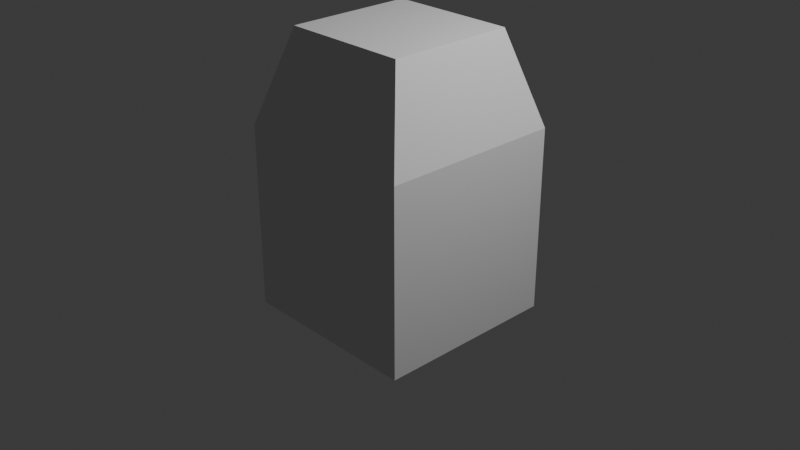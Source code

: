 # Source: Untitled.blend  (saved by Blender 4.4.32; exported with 4.5.12 LTS)
import bpy
from mathutils import Matrix  # noqa: F401  (used for matrix-valued properties, if any)

bpy.ops.wm.read_factory_settings(use_empty=True)
scene = bpy.context.scene
scene.name = 'Scene'

# ---- collections
col_collection = bpy.data.collections.new('Collection'); scene.collection.children.link(col_collection)

# ---- world
world_world = bpy.data.worlds.new('World'); scene.world = world_world
world_world.use_nodes = True; world_world.node_tree.nodes.clear()
_N = world_world.node_tree.nodes; _L = world_world.node_tree.links
n0 = _N.new('ShaderNodeOutputWorld'); n0.name = 'World Output'; n0.location = (300, 300)
n1 = _N.new('ShaderNodeBackground'); n1.name = 'Background'; n1.location = (10, 300)
n1.inputs[0].default_value = (0.05088, 0.05088, 0.05088, 1.0)
_L.new(n1.outputs[0], n0.inputs[0])
n0.is_active_output = True
world_world.color = (0.05088, 0.05088, 0.05088)
world_world.sun_shadow_jitter_overblur = 0.0

# ---- cameras
cam_camera = bpy.data.cameras.new('Camera')
cam_camera.clip_end = 100.0
cam_camera.ortho_scale = 7.314

# ---- lights
light_light = bpy.data.lights.new('Light', 'POINT')
light_light.energy = 1000.0
light_light.shadow_soft_size = 0.1

# ---- meshes
me_x = bpy.data.meshes.new('큐브')
me_x.from_pydata([(-1.0, -1.0, -1.0), (-0.6947, -0.6947, 2.0), (-1.0, 1.0, -1.0), (-0.6947, 0.6947, 2.0), (1.0, -1.0, -1.0), (0.6947, -0.6947, 2.0), (1.0, 1.0, -1.0), (0.6947, 0.6947, 2.0), (-1.0, -1.0, 1.0), (-1.0, 1.0, 1.0), (1.0, 1.0, 1.0), (1.0, -1.0, 1.0), (-0.6947, -0.6947, 2.0), (-0.6947, 0.6947, 2.0), (0.6947, 0.6947, 2.0), (0.6947, -0.6947, 2.0)], [], [(0, 8, 9, 2), (2, 9, 10, 6), (6, 10, 11, 4), (4, 11, 8, 0), (2, 6, 4, 0), (5, 7, 14, 15), (1, 3, 9, 8), (3, 7, 10, 9), (7, 5, 11, 10), (5, 1, 8, 11), (14, 13, 12, 15), (3, 1, 12, 13), (1, 5, 15, 12), (7, 3, 13, 14)])
_uv = me_x.uv_layers.new(name='UV 맵')
_uv.uv.foreach_set('vector', [0.375, 0.0, 0.625, 0.0, 0.625, 0.25, 0.375, 0.25, 0.375, 0.25, 0.625, 0.25, 0.625, 0.5, 0.375, 0.5, 0.375, 0.5, 0.625, 0.5, 0.625, 0.75, 0.375, 0.75, 0.375, 0.75, 0.625, 0.75, 0.625, 1.0, 0.375, 1.0, 0.125, 0.5, 0.375, 0.5, 0.375, 0.75, 0.125, 0.75, 0.6632, 0.7118, 0.6632, 0.5382, 0.6632, 0.5382, 0.6632, 0.7118, 0.8368, 0.7118, 0.8368, 0.5382, 0.875, 0.5, 0.875, 0.75, 0.8368, 0.5382, 0.6632, 0.5382, 0.625, 0.5, 0.875, 0.5, 0.6632, 0.5382, 0.6632, 0.7118, 0.625, 0.75, 0.625, 0.5, 0.6632, 0.7118, 0.8368, 0.7118, 0.875, 0.75, 0.625, 0.75, 0.6632, 0.5382, 0.8368, 0.5382, 0.8368, 0.7118, 0.6632, 0.7118, 0.8368, 0.5382, 0.8368, 0.7118, 0.8368, 0.7118, 0.8368, 0.5382, 0.8368, 0.7118, 0.6632, 0.7118, 0.6632, 0.7118, 0.8368, 0.7118, 0.6632, 0.5382, 0.8368, 0.5382, 0.8368, 0.5382, 0.6632, 0.5382])
me_x.update()

# ---- objects
ob_light = bpy.data.objects.new('Light', light_light)
ob_camera = bpy.data.objects.new('Camera', cam_camera)
ob_x = bpy.data.objects.new('큐브', me_x)

# ---- transforms, parenting, visibility, modifiers, constraints
ob_light.location = (4.076, 1.005, 5.904)
ob_light.rotation_euler = (0.6503, 0.05522, 1.866)
ob_light.lock_rotations_4d = False
ob_light.empty_display_type = 'ARROWS'
ob_light.color = (0.0, 0.0, 0.0, 0.0)
ob_light.lineart.crease_threshold = 0.0
ob_camera.location = (7.359, -6.926, 4.958)
ob_camera.rotation_euler = (1.109, 0.0, 0.8149)
ob_camera.lock_rotations_4d = False
ob_camera.empty_display_type = 'ARROWS'
ob_camera.color = (0.0, 0.0, 0.0, 0.0)
ob_camera.display_type = 'WIRE'
ob_camera.lineart.crease_threshold = 0.0
ob_x.location = (0.0, 0.0, 0.0)

# ---- collection membership
col_collection.objects.link(ob_light)
col_collection.objects.link(ob_camera)
col_collection.objects.link(ob_x)

# ---- scene / render settings (as saved in the file)
scene.camera = ob_camera
scene.frame_start = 1; scene.frame_end = 250; scene.frame_set(1)
scene.render.engine = 'BLENDER_EEVEE_NEXT'
bpy.context.view_layer.update()
